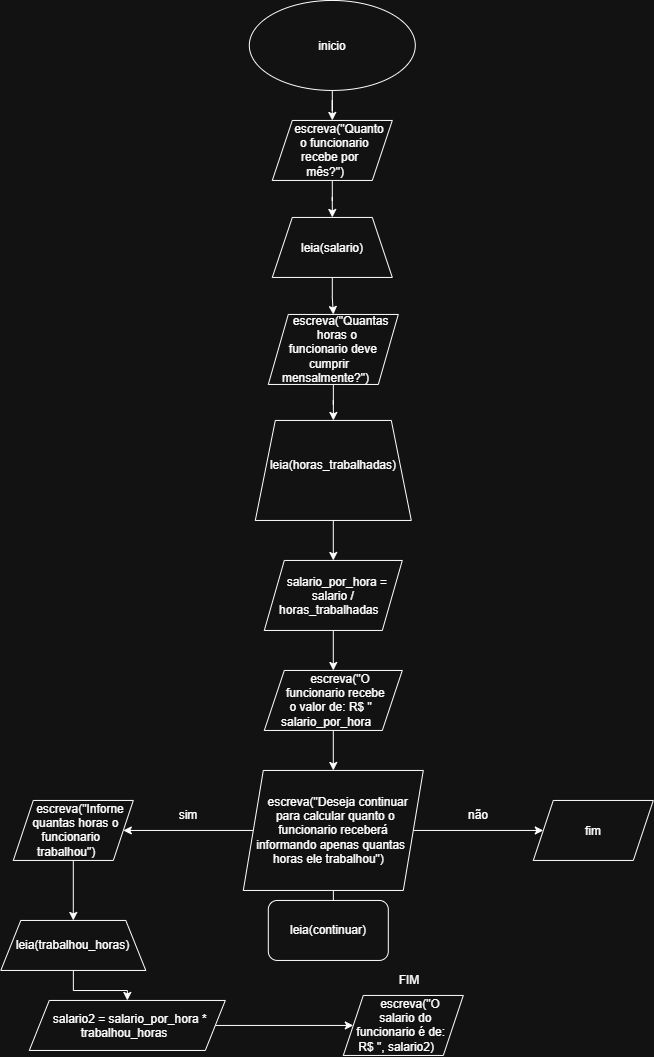

The diagram above was exported from draw.io. Its source (the exported page's mxGraphModel, read from the mxfile embedded in the PNG):
<mxGraphModel dx="813" dy="913" grid="1" gridSize="10" guides="1" tooltips="1" connect="1" arrows="1" fold="1" page="1" pageScale="1" pageWidth="827" pageHeight="1169" math="0" shadow="0">
  <root>
    <mxCell id="0" />
    <mxCell id="1" parent="0" />
    <mxCell id="ZvGpUqyEGOhFTnYjXk2_-3" edge="1" parent="1" source="ZvGpUqyEGOhFTnYjXk2_-1" style="edgeStyle=orthogonalEdgeStyle;rounded=0;orthogonalLoop=1;jettySize=auto;html=1;" target="ZvGpUqyEGOhFTnYjXk2_-2" value="">
      <mxGeometry relative="1" as="geometry" />
    </mxCell>
    <mxCell id="ZvGpUqyEGOhFTnYjXk2_-1" parent="1" style="ellipse;whiteSpace=wrap;html=1;shapeInside=1;" value="inicio" vertex="1">
      <mxGeometry height="90" width="166" x="330" y="50" as="geometry" />
    </mxCell>
    <mxCell id="ZvGpUqyEGOhFTnYjXk2_-5" edge="1" parent="1" source="ZvGpUqyEGOhFTnYjXk2_-2" style="edgeStyle=orthogonalEdgeStyle;rounded=0;orthogonalLoop=1;jettySize=auto;html=1;" target="ZvGpUqyEGOhFTnYjXk2_-4" value="">
      <mxGeometry relative="1" as="geometry" />
    </mxCell>
    <mxCell id="ZvGpUqyEGOhFTnYjXk2_-2" parent="1" style="shape=parallelogram;perimeter=parallelogramPerimeter;whiteSpace=wrap;html=1;shapeInside=1;fixedSize=1;" value="escreva(&quot;Quanto o funcionario recebe por mês?&quot;)" vertex="1">
      <mxGeometry height="60" width="120" x="353" y="170" as="geometry" />
    </mxCell>
    <mxCell id="ZvGpUqyEGOhFTnYjXk2_-7" edge="1" parent="1" source="ZvGpUqyEGOhFTnYjXk2_-4" style="edgeStyle=orthogonalEdgeStyle;rounded=0;orthogonalLoop=1;jettySize=auto;html=1;" target="ZvGpUqyEGOhFTnYjXk2_-6" value="">
      <mxGeometry relative="1" as="geometry" />
    </mxCell>
    <mxCell id="ZvGpUqyEGOhFTnYjXk2_-4" parent="1" style="shape=trapezoid;perimeter=trapezoidPerimeter;whiteSpace=wrap;html=1;shapeInside=1;fixedSize=1;" value="leia(salario)" vertex="1">
      <mxGeometry height="60" width="120" x="353" y="267" as="geometry" />
    </mxCell>
    <mxCell id="ZvGpUqyEGOhFTnYjXk2_-9" edge="1" parent="1" source="ZvGpUqyEGOhFTnYjXk2_-6" style="edgeStyle=orthogonalEdgeStyle;rounded=0;orthogonalLoop=1;jettySize=auto;html=1;" target="ZvGpUqyEGOhFTnYjXk2_-8" value="">
      <mxGeometry relative="1" as="geometry" />
    </mxCell>
    <mxCell id="ZvGpUqyEGOhFTnYjXk2_-6" parent="1" style="shape=parallelogram;perimeter=parallelogramPerimeter;whiteSpace=wrap;html=1;shapeInside=1;fixedSize=1;" value="escreva(&quot;Quantas horas o funcionario deve cumprir mensalmente?&quot;)" vertex="1">
      <mxGeometry height="70" width="130" x="349" y="364" as="geometry" />
    </mxCell>
    <mxCell id="ZvGpUqyEGOhFTnYjXk2_-11" edge="1" parent="1" source="ZvGpUqyEGOhFTnYjXk2_-8" style="edgeStyle=orthogonalEdgeStyle;rounded=0;orthogonalLoop=1;jettySize=auto;html=1;" target="ZvGpUqyEGOhFTnYjXk2_-10" value="">
      <mxGeometry relative="1" as="geometry" />
    </mxCell>
    <mxCell id="ZvGpUqyEGOhFTnYjXk2_-8" parent="1" style="shape=trapezoid;perimeter=trapezoidPerimeter;whiteSpace=wrap;html=1;shapeInside=1;fixedSize=1;" value="leia(horas_trabalhadas)" vertex="1">
      <mxGeometry height="100" width="156" x="336" y="470" as="geometry" />
    </mxCell>
    <mxCell id="ZvGpUqyEGOhFTnYjXk2_-13" edge="1" parent="1" source="ZvGpUqyEGOhFTnYjXk2_-10" style="edgeStyle=orthogonalEdgeStyle;rounded=0;orthogonalLoop=1;jettySize=auto;html=1;" target="ZvGpUqyEGOhFTnYjXk2_-12" value="">
      <mxGeometry relative="1" as="geometry" />
    </mxCell>
    <mxCell id="ZvGpUqyEGOhFTnYjXk2_-10" parent="1" style="shape=parallelogram;perimeter=parallelogramPerimeter;whiteSpace=wrap;html=1;shapeInside=1;fixedSize=1;" value="salario_por_hora = salario / horas_trabalhadas" vertex="1">
      <mxGeometry height="70" width="138" x="345" y="610" as="geometry" />
    </mxCell>
    <mxCell id="ZvGpUqyEGOhFTnYjXk2_-15" edge="1" parent="1" source="ZvGpUqyEGOhFTnYjXk2_-12" style="edgeStyle=orthogonalEdgeStyle;rounded=0;orthogonalLoop=1;jettySize=auto;html=1;" target="ZvGpUqyEGOhFTnYjXk2_-14" value="">
      <mxGeometry relative="1" as="geometry" />
    </mxCell>
    <mxCell id="ZvGpUqyEGOhFTnYjXk2_-12" parent="1" style="shape=parallelogram;perimeter=parallelogramPerimeter;whiteSpace=wrap;html=1;shapeInside=1;fixedSize=1;" value="escreva(&quot;O funcionario recebe o valor de: R$ &quot; salario_por_hora" vertex="1">
      <mxGeometry height="60" width="138" x="345" y="720" as="geometry" />
    </mxCell>
    <mxCell id="ZvGpUqyEGOhFTnYjXk2_-21" edge="1" parent="1" source="ZvGpUqyEGOhFTnYjXk2_-14" style="edgeStyle=orthogonalEdgeStyle;rounded=0;orthogonalLoop=1;jettySize=auto;html=1;" target="ZvGpUqyEGOhFTnYjXk2_-20" value="">
      <mxGeometry relative="1" as="geometry" />
    </mxCell>
    <mxCell id="ZvGpUqyEGOhFTnYjXk2_-27" edge="1" parent="1" source="ZvGpUqyEGOhFTnYjXk2_-14" style="edgeStyle=orthogonalEdgeStyle;rounded=0;orthogonalLoop=1;jettySize=auto;html=1;" target="ZvGpUqyEGOhFTnYjXk2_-26" value="">
      <mxGeometry relative="1" as="geometry" />
    </mxCell>
    <mxCell id="ZvGpUqyEGOhFTnYjXk2_-29" edge="1" parent="1" source="ZvGpUqyEGOhFTnYjXk2_-14" style="edgeStyle=orthogonalEdgeStyle;rounded=0;orthogonalLoop=1;jettySize=auto;html=1;" target="ZvGpUqyEGOhFTnYjXk2_-28" value="">
      <mxGeometry relative="1" as="geometry" />
    </mxCell>
    <mxCell id="ZvGpUqyEGOhFTnYjXk2_-14" parent="1" style="shape=parallelogram;perimeter=parallelogramPerimeter;whiteSpace=wrap;html=1;shapeInside=1;fixedSize=1;" value="escreva(&quot;Deseja continuar para calcular quanto o funcionario receberá informando apenas quantas horas ele trabalhou&quot;)" vertex="1">
      <mxGeometry height="120" width="180" x="324" y="820" as="geometry" />
    </mxCell>
    <mxCell id="ZvGpUqyEGOhFTnYjXk2_-20" parent="1" style="rounded=1;whiteSpace=wrap;html=1;" value="leia(continuar)" vertex="1">
      <mxGeometry height="60" width="120" x="349" y="950" as="geometry" />
    </mxCell>
    <mxCell id="ZvGpUqyEGOhFTnYjXk2_-22" parent="1" style="text;html=1;whiteSpace=wrap;strokeColor=none;fillColor=none;align=center;verticalAlign=middle;rounded=0;" value="sim" vertex="1">
      <mxGeometry height="30" width="60" x="239" y="850" as="geometry" />
    </mxCell>
    <mxCell id="ZvGpUqyEGOhFTnYjXk2_-23" parent="1" style="text;html=1;whiteSpace=wrap;strokeColor=none;fillColor=none;align=center;verticalAlign=middle;rounded=0;" value="não" vertex="1">
      <mxGeometry height="30" width="60" x="529" y="850" as="geometry" />
    </mxCell>
    <mxCell id="ZvGpUqyEGOhFTnYjXk2_-31" edge="1" parent="1" source="ZvGpUqyEGOhFTnYjXk2_-26" style="edgeStyle=orthogonalEdgeStyle;rounded=0;orthogonalLoop=1;jettySize=auto;html=1;" target="ZvGpUqyEGOhFTnYjXk2_-30" value="">
      <mxGeometry relative="1" as="geometry" />
    </mxCell>
    <mxCell id="ZvGpUqyEGOhFTnYjXk2_-26" parent="1" style="shape=parallelogram;perimeter=parallelogramPerimeter;whiteSpace=wrap;html=1;shapeInside=1;fixedSize=1;" value="escreva(&quot;Inforne quantas horas o funcionario trabalhou&quot;)" vertex="1">
      <mxGeometry height="60" width="120" x="94" y="850" as="geometry" />
    </mxCell>
    <mxCell id="ZvGpUqyEGOhFTnYjXk2_-28" parent="1" style="shape=parallelogram;perimeter=parallelogramPerimeter;whiteSpace=wrap;html=1;shapeInside=1;fixedSize=1;" value="fim" vertex="1">
      <mxGeometry height="60" width="120" x="614" y="850" as="geometry" />
    </mxCell>
    <mxCell id="ZvGpUqyEGOhFTnYjXk2_-33" edge="1" parent="1" source="ZvGpUqyEGOhFTnYjXk2_-30" style="edgeStyle=orthogonalEdgeStyle;rounded=0;orthogonalLoop=1;jettySize=auto;html=1;" target="ZvGpUqyEGOhFTnYjXk2_-32" value="">
      <mxGeometry relative="1" as="geometry" />
    </mxCell>
    <mxCell id="ZvGpUqyEGOhFTnYjXk2_-30" parent="1" style="shape=trapezoid;perimeter=trapezoidPerimeter;whiteSpace=wrap;html=1;shapeInside=1;fixedSize=1;" value="leia(trabalhou_horas)" vertex="1">
      <mxGeometry height="50" width="145" x="81.5" y="970" as="geometry" />
    </mxCell>
    <mxCell id="ZvGpUqyEGOhFTnYjXk2_-35" edge="1" parent="1" source="ZvGpUqyEGOhFTnYjXk2_-32" style="edgeStyle=orthogonalEdgeStyle;rounded=0;orthogonalLoop=1;jettySize=auto;html=1;" target="ZvGpUqyEGOhFTnYjXk2_-34" value="">
      <mxGeometry relative="1" as="geometry" />
    </mxCell>
    <mxCell id="ZvGpUqyEGOhFTnYjXk2_-32" parent="1" style="shape=parallelogram;perimeter=parallelogramPerimeter;whiteSpace=wrap;html=1;shapeInside=1;fixedSize=1;" value="salario2 = salario_por_hora * trabalhou_horas" vertex="1">
      <mxGeometry height="50" width="196" x="110" y="1050" as="geometry" />
    </mxCell>
    <mxCell id="ZvGpUqyEGOhFTnYjXk2_-34" parent="1" style="shape=parallelogram;perimeter=parallelogramPerimeter;whiteSpace=wrap;html=1;shapeInside=1;fixedSize=1;" value="escreva(&quot;O salario do funcionario é de: R$ &quot;, salario2)" vertex="1">
      <mxGeometry height="60" width="120" x="424" y="1045" as="geometry" />
    </mxCell>
    <mxCell id="ZvGpUqyEGOhFTnYjXk2_-36" parent="1" style="text;html=1;whiteSpace=wrap;strokeColor=none;fillColor=none;align=center;verticalAlign=middle;rounded=0;" value="FIM" vertex="1">
      <mxGeometry height="30" width="60" x="460" y="1015" as="geometry" />
    </mxCell>
  </root>
</mxGraphModel>